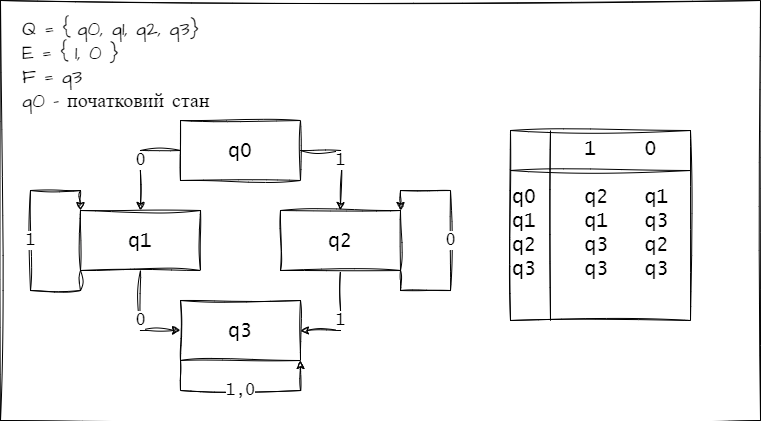

The diagram above was exported from draw.io. Its source (the exported page's mxGraphModel, read from the mxfile embedded in the PNG):
<mxGraphModel dx="1222" dy="1715" grid="1" gridSize="10" guides="1" tooltips="1" connect="1" arrows="1" fold="1" page="1" pageScale="1" pageWidth="827" pageHeight="1169" math="0" shadow="0">
  <root>
    <mxCell id="WIyWlLk6GJQsqaUBKTNV-0" />
    <mxCell id="WIyWlLk6GJQsqaUBKTNV-1" parent="WIyWlLk6GJQsqaUBKTNV-0" />
    <mxCell id="-OlJkEeY-zlTbt_jxIbx-12" value="" style="rounded=0;whiteSpace=wrap;html=1;sketch=1;hachureGap=4;jiggle=2;curveFitting=1;fontFamily=Architects Daughter;fontSource=https%3A%2F%2Ffonts.googleapis.com%2Fcss%3Ffamily%3DArchitects%2BDaughter;fontSize=20;" vertex="1" parent="WIyWlLk6GJQsqaUBKTNV-1">
      <mxGeometry x="160" y="-40" width="760" height="420" as="geometry" />
    </mxCell>
    <mxCell id="-OlJkEeY-zlTbt_jxIbx-5" value="0" style="edgeStyle=orthogonalEdgeStyle;rounded=0;sketch=1;hachureGap=4;jiggle=2;curveFitting=1;orthogonalLoop=1;jettySize=auto;html=1;exitX=0;exitY=0.5;exitDx=0;exitDy=0;entryX=0.5;entryY=0;entryDx=0;entryDy=0;fontFamily=Lucida Console;fontSize=16;" edge="1" parent="WIyWlLk6GJQsqaUBKTNV-1" source="-OlJkEeY-zlTbt_jxIbx-0" target="-OlJkEeY-zlTbt_jxIbx-1">
      <mxGeometry relative="1" as="geometry" />
    </mxCell>
    <mxCell id="-OlJkEeY-zlTbt_jxIbx-6" value="1" style="edgeStyle=orthogonalEdgeStyle;rounded=0;sketch=1;hachureGap=4;jiggle=2;curveFitting=1;orthogonalLoop=1;jettySize=auto;html=1;exitX=1;exitY=0.5;exitDx=0;exitDy=0;entryX=0.5;entryY=0;entryDx=0;entryDy=0;fontFamily=Lucida Console;fontSize=16;" edge="1" parent="WIyWlLk6GJQsqaUBKTNV-1" source="-OlJkEeY-zlTbt_jxIbx-0" target="-OlJkEeY-zlTbt_jxIbx-2">
      <mxGeometry relative="1" as="geometry" />
    </mxCell>
    <mxCell id="-OlJkEeY-zlTbt_jxIbx-0" value="q0" style="rounded=0;whiteSpace=wrap;html=1;sketch=1;hachureGap=4;jiggle=2;curveFitting=1;fontFamily=Lucida Console;fontSize=20;" vertex="1" parent="WIyWlLk6GJQsqaUBKTNV-1">
      <mxGeometry x="340" y="80" width="120" height="60" as="geometry" />
    </mxCell>
    <mxCell id="-OlJkEeY-zlTbt_jxIbx-8" value="0" style="edgeStyle=orthogonalEdgeStyle;rounded=0;sketch=1;hachureGap=4;jiggle=2;curveFitting=1;orthogonalLoop=1;jettySize=auto;html=1;exitX=0.5;exitY=1;exitDx=0;exitDy=0;entryX=0;entryY=0.5;entryDx=0;entryDy=0;fontFamily=Lucida Console;fontSize=16;" edge="1" parent="WIyWlLk6GJQsqaUBKTNV-1" source="-OlJkEeY-zlTbt_jxIbx-1" target="-OlJkEeY-zlTbt_jxIbx-3">
      <mxGeometry relative="1" as="geometry" />
    </mxCell>
    <mxCell id="-OlJkEeY-zlTbt_jxIbx-1" value="q1" style="rounded=0;whiteSpace=wrap;html=1;sketch=1;hachureGap=4;jiggle=2;curveFitting=1;fontFamily=Lucida Console;fontSize=20;" vertex="1" parent="WIyWlLk6GJQsqaUBKTNV-1">
      <mxGeometry x="240" y="170" width="120" height="60" as="geometry" />
    </mxCell>
    <mxCell id="-OlJkEeY-zlTbt_jxIbx-7" value="1" style="edgeStyle=orthogonalEdgeStyle;rounded=0;sketch=1;hachureGap=4;jiggle=2;curveFitting=1;orthogonalLoop=1;jettySize=auto;html=1;exitX=0.5;exitY=1;exitDx=0;exitDy=0;entryX=1;entryY=0.5;entryDx=0;entryDy=0;fontFamily=Lucida Console;fontSize=16;" edge="1" parent="WIyWlLk6GJQsqaUBKTNV-1" source="-OlJkEeY-zlTbt_jxIbx-2" target="-OlJkEeY-zlTbt_jxIbx-3">
      <mxGeometry relative="1" as="geometry" />
    </mxCell>
    <mxCell id="-OlJkEeY-zlTbt_jxIbx-2" value="q2" style="rounded=0;whiteSpace=wrap;html=1;sketch=1;hachureGap=4;jiggle=2;curveFitting=1;fontFamily=Lucida Console;fontSize=20;" vertex="1" parent="WIyWlLk6GJQsqaUBKTNV-1">
      <mxGeometry x="440" y="170" width="120" height="60" as="geometry" />
    </mxCell>
    <mxCell id="-OlJkEeY-zlTbt_jxIbx-3" value="q3" style="rounded=0;whiteSpace=wrap;html=1;sketch=1;hachureGap=4;jiggle=2;curveFitting=1;fontFamily=Lucida Console;fontSize=20;" vertex="1" parent="WIyWlLk6GJQsqaUBKTNV-1">
      <mxGeometry x="340" y="260" width="120" height="60" as="geometry" />
    </mxCell>
    <mxCell id="-OlJkEeY-zlTbt_jxIbx-9" value="0" style="edgeStyle=orthogonalEdgeStyle;rounded=0;sketch=1;hachureGap=4;jiggle=2;curveFitting=1;orthogonalLoop=1;jettySize=auto;html=1;exitX=1;exitY=1;exitDx=0;exitDy=0;entryX=1;entryY=0;entryDx=0;entryDy=0;fontFamily=Lucida Console;fontSize=16;" edge="1" parent="WIyWlLk6GJQsqaUBKTNV-1" source="-OlJkEeY-zlTbt_jxIbx-2" target="-OlJkEeY-zlTbt_jxIbx-2">
      <mxGeometry relative="1" as="geometry">
        <Array as="points">
          <mxPoint x="560" y="250" />
          <mxPoint x="610" y="250" />
          <mxPoint x="610" y="150" />
          <mxPoint x="560" y="150" />
        </Array>
      </mxGeometry>
    </mxCell>
    <mxCell id="-OlJkEeY-zlTbt_jxIbx-10" value="1" style="edgeStyle=orthogonalEdgeStyle;rounded=0;sketch=1;hachureGap=4;jiggle=2;curveFitting=1;orthogonalLoop=1;jettySize=auto;html=1;exitX=0;exitY=1;exitDx=0;exitDy=0;entryX=0;entryY=0;entryDx=0;entryDy=0;fontFamily=Lucida Console;fontSize=16;" edge="1" parent="WIyWlLk6GJQsqaUBKTNV-1" source="-OlJkEeY-zlTbt_jxIbx-1" target="-OlJkEeY-zlTbt_jxIbx-1">
      <mxGeometry relative="1" as="geometry">
        <Array as="points">
          <mxPoint x="240" y="250" />
          <mxPoint x="190" y="250" />
          <mxPoint x="190" y="150" />
          <mxPoint x="240" y="150" />
        </Array>
      </mxGeometry>
    </mxCell>
    <mxCell id="-OlJkEeY-zlTbt_jxIbx-11" value="1,0" style="edgeStyle=orthogonalEdgeStyle;rounded=0;sketch=1;hachureGap=4;jiggle=2;curveFitting=1;orthogonalLoop=1;jettySize=auto;html=1;exitX=0;exitY=1;exitDx=0;exitDy=0;entryX=1;entryY=1;entryDx=0;entryDy=0;fontFamily=Lucida Console;fontSize=16;" edge="1" parent="WIyWlLk6GJQsqaUBKTNV-1" source="-OlJkEeY-zlTbt_jxIbx-3" target="-OlJkEeY-zlTbt_jxIbx-3">
      <mxGeometry relative="1" as="geometry">
        <Array as="points">
          <mxPoint x="340" y="350" />
          <mxPoint x="460" y="350" />
        </Array>
      </mxGeometry>
    </mxCell>
    <mxCell id="-OlJkEeY-zlTbt_jxIbx-13" value="Q = { q0, q1, q2, q3}&lt;br&gt;E = { 1, 0 }&lt;br&gt;F = q3&lt;br&gt;q0 - початковий стан" style="text;html=1;strokeColor=none;fillColor=none;align=left;verticalAlign=top;whiteSpace=wrap;rounded=0;fontSize=20;fontFamily=Architects Daughter;" vertex="1" parent="WIyWlLk6GJQsqaUBKTNV-1">
      <mxGeometry x="180" y="-30" width="350" height="70" as="geometry" />
    </mxCell>
    <mxCell id="-OlJkEeY-zlTbt_jxIbx-14" value="&amp;nbsp; &amp;nbsp; &amp;nbsp; 1&amp;nbsp; &amp;nbsp; 0&lt;br&gt;&lt;br&gt;q0&amp;nbsp; &amp;nbsp; q2&amp;nbsp; &amp;nbsp;q1&lt;br&gt;q1&amp;nbsp; &amp;nbsp; q1&amp;nbsp; &amp;nbsp;q3&lt;br&gt;q2&amp;nbsp; &amp;nbsp; q3&amp;nbsp; &amp;nbsp;q2&lt;br&gt;q3&amp;nbsp; &amp;nbsp; q3&amp;nbsp; &amp;nbsp;q3" style="shape=internalStorage;whiteSpace=wrap;html=1;backgroundOutline=1;sketch=1;hachureGap=4;jiggle=2;curveFitting=1;fontFamily=Lucida Console;fontSize=20;dx=40;dy=40;align=left;verticalAlign=top;" vertex="1" parent="WIyWlLk6GJQsqaUBKTNV-1">
      <mxGeometry x="670" y="90" width="180" height="190" as="geometry" />
    </mxCell>
  </root>
</mxGraphModel>